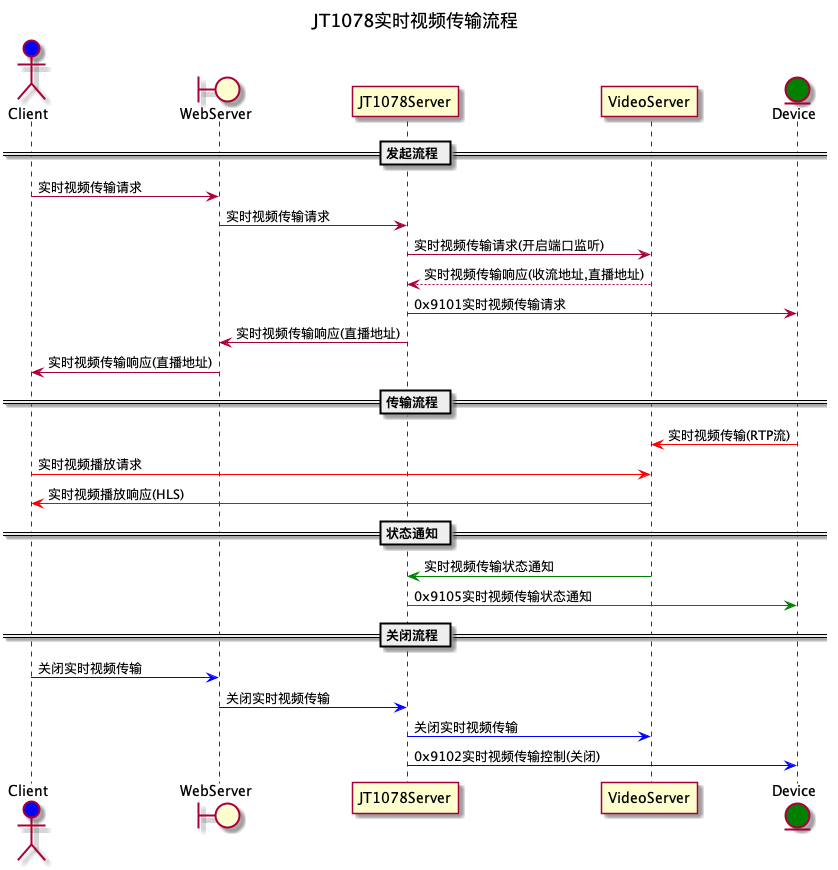

The diagram above was rendered by PlantUML. Its source (embedded in the PNG):
@startuml
skinparam backgroundColor White
skinparam handwritten false

title JT1078实时视频传输流程

actor Client #blue
boundary WebServer
participant JT1078Server
participant VideoServer
entity Device #green

== 发起流程 ==

Client -> WebServer : 实时视频传输请求
WebServer -> JT1078Server : 实时视频传输请求
JT1078Server -> VideoServer : 实时视频传输请求(开启端口监听)
VideoServer --> JT1078Server : 实时视频传输响应(收流地址,直播地址)
JT1078Server -> Device : 0x9101实时视频传输请求
JT1078Server -> WebServer : 实时视频传输响应(直播地址)
WebServer -> Client : 实时视频传输响应(直播地址)

== 传输流程 ==

Device -[#red]> VideoServer : 实时视频传输(RTP流)
Client -[#red]> VideoServer : 实时视频播放请求
VideoServer -[#red]> Client : 实时视频播放响应(HLS)

== 状态通知 ==

VideoServer -[#green]> JT1078Server : 实时视频传输状态通知
JT1078Server -[#green]> Device : 0x9105实时视频传输状态通知

== 关闭流程 ==

Client -[#0000FF]> WebServer : 关闭实时视频传输
WebServer -[#0000FF]> JT1078Server : 关闭实时视频传输
JT1078Server -[#0000FF]> VideoServer : 关闭实时视频传输
JT1078Server -[#0000FF]> Device : 0x9102实时视频传输控制(关闭)

@enduml